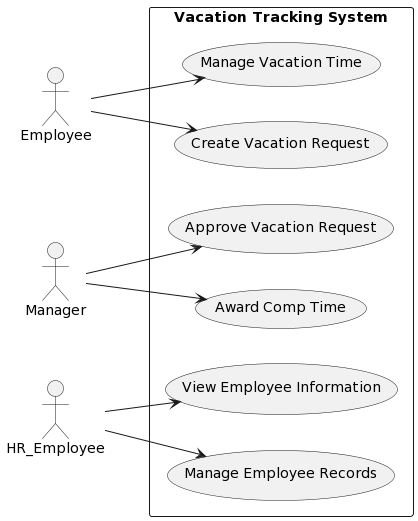

The diagram above was rendered by PlantUML. Its source (embedded in the PNG):
@startuml
left to right direction

actor Employee as Employee
actor Manager as Manager
actor HR_Employee as HR_Employee


rectangle "Vacation Tracking System" {
  Employee --> (Manage Vacation Time)
  Employee --> (Create Vacation Request)
  Manager --> (Approve Vacation Request)
  Manager --> (Award Comp Time)
  HR_Employee --> (View Employee Information)
  HR_Employee --> (Manage Employee Records)

}
@enduml